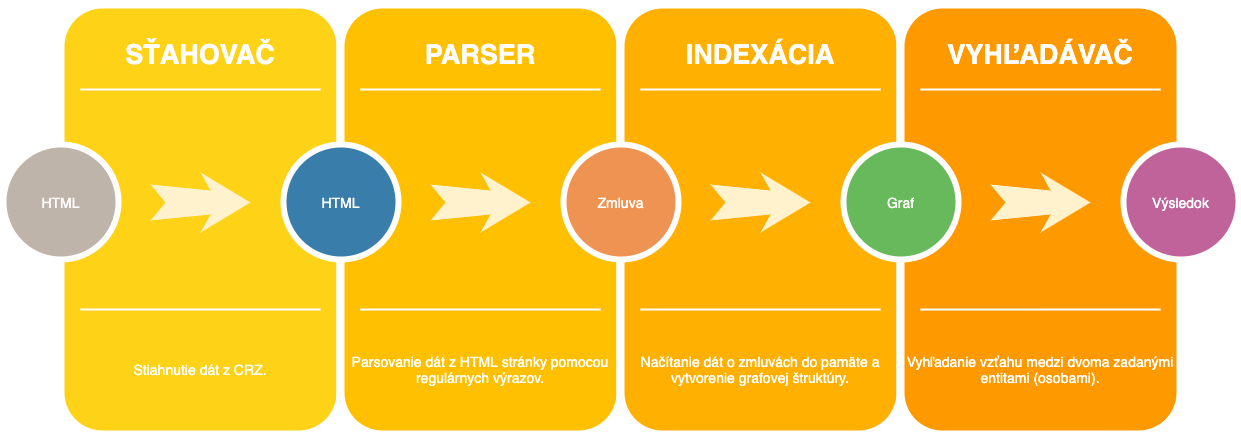

The diagram above was exported from draw.io. Its source (the exported page's mxGraphModel, read from the mxfile embedded in the PNG):
<mxGraphModel dx="1298" dy="834" grid="1" gridSize="10" guides="1" tooltips="1" connect="1" arrows="1" fold="1" page="1" pageScale="1.5" pageWidth="1169" pageHeight="826" background="none" math="0" shadow="0">
  <root>
    <mxCell id="0" />
    <mxCell id="1" parent="0" />
    <mxCell id="60da8b9f42644d3a-2" value="" style="whiteSpace=wrap;html=1;rounded=1;shadow=0;strokeWidth=8;fontSize=20;align=center;fillColor=#FED217;strokeColor=#FFFFFF;" parent="1" vertex="1">
      <mxGeometry x="316" y="405" width="280" height="430" as="geometry" />
    </mxCell>
    <mxCell id="60da8b9f42644d3a-3" value="SŤAHOVAČ" style="text;html=1;strokeColor=none;fillColor=none;align=center;verticalAlign=middle;whiteSpace=wrap;rounded=0;shadow=0;fontSize=27;fontColor=#FFFFFF;fontStyle=1" parent="1" vertex="1">
      <mxGeometry x="316" y="425" width="280" height="60" as="geometry" />
    </mxCell>
    <mxCell id="60da8b9f42644d3a-4" value="Stiahnutie dát z CRZ." style="text;html=1;strokeColor=none;fillColor=none;align=center;verticalAlign=middle;whiteSpace=wrap;rounded=0;shadow=0;fontSize=14;fontColor=#FFFFFF;" parent="1" vertex="1">
      <mxGeometry x="316" y="725" width="280" height="90" as="geometry" />
    </mxCell>
    <mxCell id="60da8b9f42644d3a-6" value="" style="line;strokeWidth=2;html=1;rounded=0;shadow=0;fontSize=27;align=center;fillColor=none;strokeColor=#FFFFFF;" parent="1" vertex="1">
      <mxGeometry x="336" y="485" width="240" height="10" as="geometry" />
    </mxCell>
    <mxCell id="60da8b9f42644d3a-7" value="" style="line;strokeWidth=2;html=1;rounded=0;shadow=0;fontSize=27;align=center;fillColor=none;strokeColor=#FFFFFF;" parent="1" vertex="1">
      <mxGeometry x="336" y="705" width="240" height="10" as="geometry" />
    </mxCell>
    <mxCell id="60da8b9f42644d3a-8" value="HTML" style="ellipse;whiteSpace=wrap;html=1;rounded=0;shadow=0;strokeWidth=6;fontSize=14;align=center;fillColor=#BFB4A9;strokeColor=#FFFFFF;fontColor=#FFFFFF;" parent="1" vertex="1">
      <mxGeometry x="259" y="545" width="115" height="115" as="geometry" />
    </mxCell>
    <mxCell id="60da8b9f42644d3a-9" value="" style="html=1;shadow=0;dashed=0;align=center;verticalAlign=middle;shape=mxgraph.arrows2.stylisedArrow;dy=0.6;dx=40;notch=15;feather=0.4;rounded=0;strokeWidth=1;fontSize=27;strokeColor=none;fillColor=#fff2cc;" parent="1" vertex="1">
      <mxGeometry x="406" y="573" width="100" height="60" as="geometry" />
    </mxCell>
    <mxCell id="60da8b9f42644d3a-17" value="" style="whiteSpace=wrap;html=1;rounded=1;shadow=0;strokeWidth=8;fontSize=20;align=center;fillColor=#FFC001;strokeColor=#FFFFFF;" parent="1" vertex="1">
      <mxGeometry x="596" y="405" width="280" height="430" as="geometry" />
    </mxCell>
    <mxCell id="60da8b9f42644d3a-18" value="PARSER" style="text;html=1;strokeColor=none;fillColor=none;align=center;verticalAlign=middle;whiteSpace=wrap;rounded=0;shadow=0;fontSize=27;fontColor=#FFFFFF;fontStyle=1" parent="1" vertex="1">
      <mxGeometry x="596" y="425" width="280" height="60" as="geometry" />
    </mxCell>
    <mxCell id="60da8b9f42644d3a-19" value="Parsovanie dát z HTML stránky pomocou regulárnych výrazov." style="text;html=1;strokeColor=none;fillColor=none;align=center;verticalAlign=middle;whiteSpace=wrap;rounded=0;shadow=0;fontSize=14;fontColor=#FFFFFF;" parent="1" vertex="1">
      <mxGeometry x="596" y="725" width="280" height="90" as="geometry" />
    </mxCell>
    <mxCell id="60da8b9f42644d3a-20" value="" style="line;strokeWidth=2;html=1;rounded=0;shadow=0;fontSize=27;align=center;fillColor=none;strokeColor=#FFFFFF;" parent="1" vertex="1">
      <mxGeometry x="616" y="485" width="240" height="10" as="geometry" />
    </mxCell>
    <mxCell id="60da8b9f42644d3a-21" value="" style="line;strokeWidth=2;html=1;rounded=0;shadow=0;fontSize=27;align=center;fillColor=none;strokeColor=#FFFFFF;" parent="1" vertex="1">
      <mxGeometry x="616" y="705" width="240" height="10" as="geometry" />
    </mxCell>
    <mxCell id="60da8b9f42644d3a-22" value="HTML" style="ellipse;whiteSpace=wrap;html=1;rounded=0;shadow=0;strokeWidth=6;fontSize=14;align=center;fillColor=#397DAA;strokeColor=#FFFFFF;fontColor=#FFFFFF;" parent="1" vertex="1">
      <mxGeometry x="539" y="545" width="115" height="115" as="geometry" />
    </mxCell>
    <mxCell id="60da8b9f42644d3a-23" value="" style="html=1;shadow=0;dashed=0;align=center;verticalAlign=middle;shape=mxgraph.arrows2.stylisedArrow;dy=0.6;dx=40;notch=15;feather=0.4;rounded=0;strokeWidth=1;fontSize=27;strokeColor=none;fillColor=#fff2cc;" parent="1" vertex="1">
      <mxGeometry x="686" y="573" width="100" height="60" as="geometry" />
    </mxCell>
    <mxCell id="60da8b9f42644d3a-24" value="" style="whiteSpace=wrap;html=1;rounded=1;shadow=0;strokeWidth=8;fontSize=20;align=center;fillColor=#FFB001;strokeColor=#FFFFFF;" parent="1" vertex="1">
      <mxGeometry x="876" y="405" width="280" height="430" as="geometry" />
    </mxCell>
    <mxCell id="60da8b9f42644d3a-25" value="INDEXÁCIA" style="text;html=1;strokeColor=none;fillColor=none;align=center;verticalAlign=middle;whiteSpace=wrap;rounded=0;shadow=0;fontSize=27;fontColor=#FFFFFF;fontStyle=1" parent="1" vertex="1">
      <mxGeometry x="876" y="425" width="280" height="60" as="geometry" />
    </mxCell>
    <mxCell id="60da8b9f42644d3a-26" value="Načítanie dát o zmluvách do pamäte a vytvorenie grafovej štruktúry." style="text;html=1;strokeColor=none;fillColor=none;align=center;verticalAlign=middle;whiteSpace=wrap;rounded=0;shadow=0;fontSize=14;fontColor=#FFFFFF;" parent="1" vertex="1">
      <mxGeometry x="876" y="725" width="280" height="90" as="geometry" />
    </mxCell>
    <mxCell id="60da8b9f42644d3a-27" value="" style="line;strokeWidth=2;html=1;rounded=0;shadow=0;fontSize=27;align=center;fillColor=none;strokeColor=#FFFFFF;" parent="1" vertex="1">
      <mxGeometry x="896" y="485" width="240" height="10" as="geometry" />
    </mxCell>
    <mxCell id="60da8b9f42644d3a-28" value="" style="line;strokeWidth=2;html=1;rounded=0;shadow=0;fontSize=27;align=center;fillColor=none;strokeColor=#FFFFFF;" parent="1" vertex="1">
      <mxGeometry x="896" y="705" width="240" height="10" as="geometry" />
    </mxCell>
    <mxCell id="60da8b9f42644d3a-29" value="Zmluva" style="ellipse;whiteSpace=wrap;html=1;rounded=0;shadow=0;strokeWidth=6;fontSize=14;align=center;fillColor=#EF9353;strokeColor=#FFFFFF;fontColor=#FFFFFF;" parent="1" vertex="1">
      <mxGeometry x="819" y="545" width="115" height="115" as="geometry" />
    </mxCell>
    <mxCell id="60da8b9f42644d3a-30" value="" style="html=1;shadow=0;dashed=0;align=center;verticalAlign=middle;shape=mxgraph.arrows2.stylisedArrow;dy=0.6;dx=40;notch=15;feather=0.4;rounded=0;strokeWidth=1;fontSize=27;strokeColor=none;fillColor=#fff2cc;" parent="1" vertex="1">
      <mxGeometry x="966" y="573" width="100" height="60" as="geometry" />
    </mxCell>
    <mxCell id="60da8b9f42644d3a-31" value="" style="whiteSpace=wrap;html=1;rounded=1;shadow=0;strokeWidth=8;fontSize=20;align=center;fillColor=#FE9900;strokeColor=#FFFFFF;" parent="1" vertex="1">
      <mxGeometry x="1156" y="405" width="280" height="430" as="geometry" />
    </mxCell>
    <mxCell id="60da8b9f42644d3a-32" value="VYHĽADÁVAČ" style="text;html=1;strokeColor=none;fillColor=none;align=center;verticalAlign=middle;whiteSpace=wrap;rounded=0;shadow=0;fontSize=27;fontColor=#FFFFFF;fontStyle=1" parent="1" vertex="1">
      <mxGeometry x="1156" y="425" width="280" height="60" as="geometry" />
    </mxCell>
    <mxCell id="60da8b9f42644d3a-33" value="Vyhľadanie vzťahu medzi dvoma zadanými entitami (osobami)." style="text;html=1;strokeColor=none;fillColor=none;align=center;verticalAlign=middle;whiteSpace=wrap;rounded=0;shadow=0;fontSize=14;fontColor=#FFFFFF;" parent="1" vertex="1">
      <mxGeometry x="1156" y="725" width="280" height="90" as="geometry" />
    </mxCell>
    <mxCell id="60da8b9f42644d3a-34" value="" style="line;strokeWidth=2;html=1;rounded=0;shadow=0;fontSize=27;align=center;fillColor=none;strokeColor=#FFFFFF;" parent="1" vertex="1">
      <mxGeometry x="1176" y="485" width="240" height="10" as="geometry" />
    </mxCell>
    <mxCell id="60da8b9f42644d3a-35" value="" style="line;strokeWidth=2;html=1;rounded=0;shadow=0;fontSize=27;align=center;fillColor=none;strokeColor=#FFFFFF;" parent="1" vertex="1">
      <mxGeometry x="1176" y="705" width="240" height="10" as="geometry" />
    </mxCell>
    <mxCell id="60da8b9f42644d3a-36" value="Graf" style="ellipse;whiteSpace=wrap;html=1;rounded=0;shadow=0;strokeWidth=6;fontSize=14;align=center;fillColor=#68B85C;strokeColor=#FFFFFF;fontColor=#FFFFFF;" parent="1" vertex="1">
      <mxGeometry x="1099" y="545" width="115" height="115" as="geometry" />
    </mxCell>
    <mxCell id="60da8b9f42644d3a-37" value="" style="html=1;shadow=0;dashed=0;align=center;verticalAlign=middle;shape=mxgraph.arrows2.stylisedArrow;dy=0.6;dx=40;notch=15;feather=0.4;rounded=0;strokeWidth=1;fontSize=27;strokeColor=none;fillColor=#fff2cc;" parent="1" vertex="1">
      <mxGeometry x="1246" y="573" width="100" height="60" as="geometry" />
    </mxCell>
    <mxCell id="60da8b9f42644d3a-38" value="Výsledok" style="ellipse;whiteSpace=wrap;html=1;rounded=0;shadow=0;strokeWidth=6;fontSize=14;align=center;fillColor=#BF639A;strokeColor=#FFFFFF;fontColor=#FFFFFF;" parent="1" vertex="1">
      <mxGeometry x="1379" y="545" width="115" height="115" as="geometry" />
    </mxCell>
  </root>
</mxGraphModel>